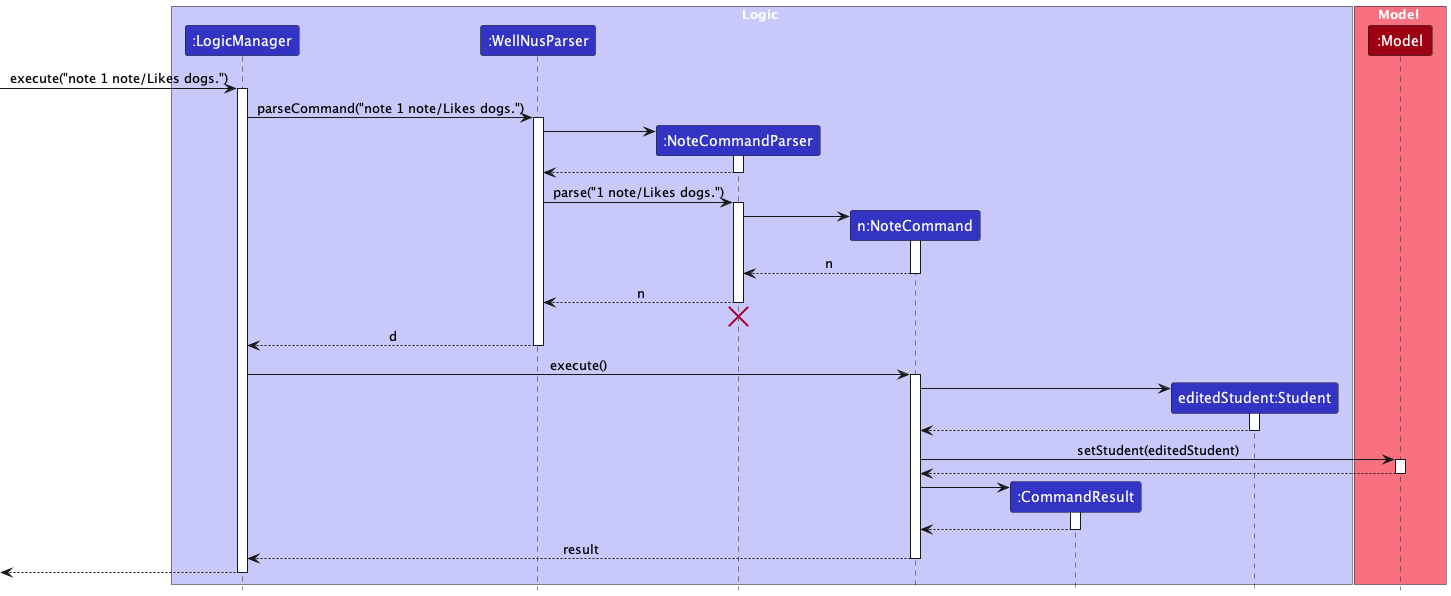

The diagram above was rendered by PlantUML. Its source (embedded in the PNG):
@startuml
!include style.puml
skinparam ArrowFontStyle plain

box Logic LOGIC_COLOR_T1
participant ":LogicManager" as LogicManager LOGIC_COLOR
participant ":WellNusParser" as WellNusParser LOGIC_COLOR
participant ":NoteCommandParser" as NoteCommandParser LOGIC_COLOR
participant "n:NoteCommand" as NoteCommand LOGIC_COLOR
participant ":CommandResult" as CommandResult LOGIC_COLOR
participant "editedStudent:Student" as Student LOGIC_COLOR
end box

box Model MODEL_COLOR_T1
participant ":Model" as Model MODEL_COLOR
end box

[-> LogicManager : execute("note 1 note/Likes dogs.")
activate LogicManager

LogicManager -> WellNusParser : parseCommand("note 1 note/Likes dogs.")
activate WellNusParser

create NoteCommandParser
WellNusParser -> NoteCommandParser
activate NoteCommandParser

NoteCommandParser --> WellNusParser
deactivate NoteCommandParser

WellNusParser -> NoteCommandParser : parse("1 note/Likes dogs.")
activate NoteCommandParser

create NoteCommand
NoteCommandParser -> NoteCommand
activate NoteCommand

NoteCommand --> NoteCommandParser : n
deactivate NoteCommand

NoteCommandParser --> WellNusParser : n
deactivate NoteCommandParser
'Hidden arrow to position the destroy marker below the end of the activation bar.
NoteCommandParser -[hidden]-> WellNusParser
destroy NoteCommandParser

WellNusParser --> LogicManager : d
deactivate WellNusParser

LogicManager -> NoteCommand : execute()
activate NoteCommand

create Student
NoteCommand -> Student
activate Student

Student --> NoteCommand
deactivate Student

NoteCommand -> Model : setStudent(editedStudent)
activate Model

Model --> NoteCommand
deactivate Model

create CommandResult
NoteCommand -> CommandResult
activate CommandResult

CommandResult --> NoteCommand
deactivate CommandResult

NoteCommand --> LogicManager : result
deactivate NoteCommand

[<--LogicManager
deactivate LogicManager
@enduml